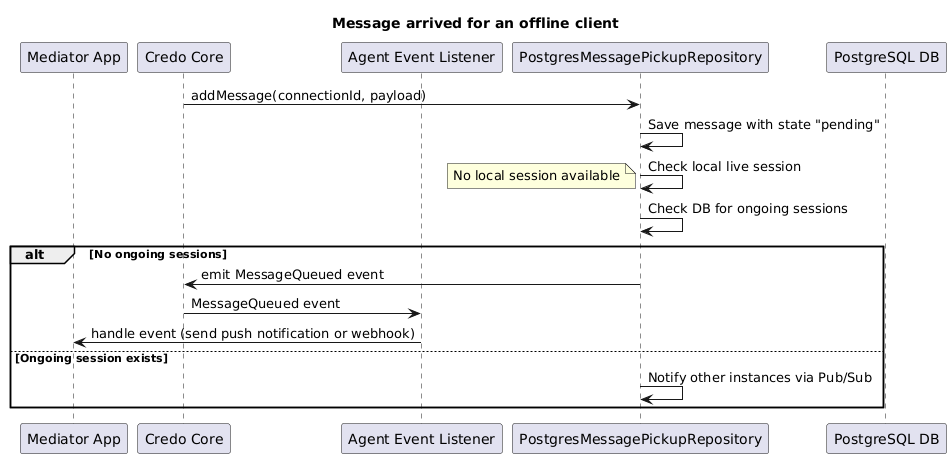

The diagram above was rendered by PlantUML. Its source (embedded in the PNG):
@startuml
title Message arrived for an offline client

participant CA1 as "Mediator App"
participant CC1 as "Credo Core"
participant CC2 as "Agent Event Listener"
participant CP1 as "PostgresMessagePickupRepository"
participant DB as "PostgreSQL DB"

CC1 -> CP1: addMessage(connectionId, payload)
CP1 -> CP1: Save message with state "pending"
CP1 -> CP1: Check local live session
note left
No local session available
end note
CP1 -> CP1: Check DB for ongoing sessions
alt No ongoing sessions
  CP1 -> CC1: emit MessageQueued event
  CC1 -> CC2: MessageQueued event
  CC2 -> CA1: handle event (send push notification or webhook)
else Ongoing session exists
  CP1 -> CP1: Notify other instances via Pub/Sub
end
@enduml